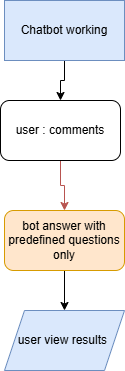

The diagram above was exported from draw.io. Its source (the exported page's mxGraphModel, read from the mxfile embedded in the PNG):
<mxGraphModel dx="860" dy="507" grid="1" gridSize="10" guides="1" tooltips="1" connect="1" arrows="1" fold="1" page="1" pageScale="1" pageWidth="827" pageHeight="1169" math="0" shadow="0">
  <root>
    <mxCell id="0" />
    <mxCell id="1" parent="0" />
    <mxCell id="g21-3Ruri64JnSgAal_i-5" edge="1" parent="1" source="g21-3Ruri64JnSgAal_i-1" style="edgeStyle=orthogonalEdgeStyle;rounded=0;orthogonalLoop=1;jettySize=auto;html=1;exitX=0.5;exitY=1;exitDx=0;exitDy=0;entryX=0.5;entryY=0;entryDx=0;entryDy=0;" target="g21-3Ruri64JnSgAal_i-2">
      <mxGeometry relative="1" as="geometry" />
    </mxCell>
    <mxCell id="g21-3Ruri64JnSgAal_i-1" parent="1" style="rounded=0;whiteSpace=wrap;html=1;fillColor=#dae8fc;strokeColor=#6c8ebf;" value="Chatbot working" vertex="1">
      <mxGeometry height="60" width="120" x="354" y="140" as="geometry" />
    </mxCell>
    <mxCell id="g21-3Ruri64JnSgAal_i-7" edge="1" parent="1" source="g21-3Ruri64JnSgAal_i-2" style="edgeStyle=orthogonalEdgeStyle;rounded=0;orthogonalLoop=1;jettySize=auto;html=1;exitX=0.5;exitY=1;exitDx=0;exitDy=0;entryX=0.5;entryY=0;entryDx=0;entryDy=0;fillColor=#f8cecc;strokeColor=#b85450;" target="g21-3Ruri64JnSgAal_i-6">
      <mxGeometry relative="1" as="geometry" />
    </mxCell>
    <mxCell id="g21-3Ruri64JnSgAal_i-2" parent="1" style="rounded=1;whiteSpace=wrap;html=1;" value="user : comments" vertex="1">
      <mxGeometry height="60" width="120" x="350" y="240" as="geometry" />
    </mxCell>
    <mxCell id="g21-3Ruri64JnSgAal_i-9" edge="1" parent="1" source="g21-3Ruri64JnSgAal_i-6" style="edgeStyle=orthogonalEdgeStyle;rounded=0;orthogonalLoop=1;jettySize=auto;html=1;exitX=0.5;exitY=1;exitDx=0;exitDy=0;" target="g21-3Ruri64JnSgAal_i-8">
      <mxGeometry relative="1" as="geometry" />
    </mxCell>
    <mxCell id="g21-3Ruri64JnSgAal_i-6" parent="1" style="rounded=1;whiteSpace=wrap;html=1;fillColor=#ffe6cc;strokeColor=#d79b00;" value="bot answer with predefined questions only" vertex="1">
      <mxGeometry height="60" width="120" x="354" y="350" as="geometry" />
    </mxCell>
    <mxCell id="g21-3Ruri64JnSgAal_i-8" parent="1" style="shape=parallelogram;perimeter=parallelogramPerimeter;whiteSpace=wrap;html=1;fixedSize=1;fillColor=#dae8fc;strokeColor=#6c8ebf;" value="user view results&amp;nbsp;" vertex="1">
      <mxGeometry height="60" width="120" x="354" y="450" as="geometry" />
    </mxCell>
  </root>
</mxGraphModel>